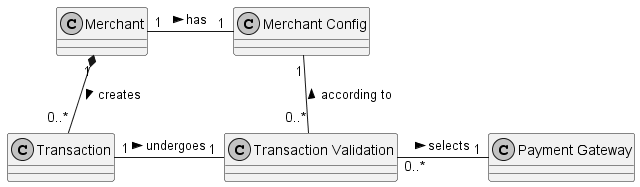

The diagram above was rendered by PlantUML. Its source (embedded in the PNG):
@startuml

'left to right direction

'skinparam backgroundcolor transparent
skinparam monochrome true

class Merchant
class "Merchant Config" as MerchantConfig
class Transaction
class "Transaction Validation" as TransactionValidation
class "Payment Gateway" as PaymentGateway


Merchant "1"-right-"1" MerchantConfig : > has
Merchant "1"*-down-"0..*" Transaction : > creates
Transaction "1"- "1"TransactionValidation : > undergoes
TransactionValidation "0..*"-up-"1" MerchantConfig : > according to
TransactionValidation "0..*"-"1" PaymentGateway : > selects

@enduml